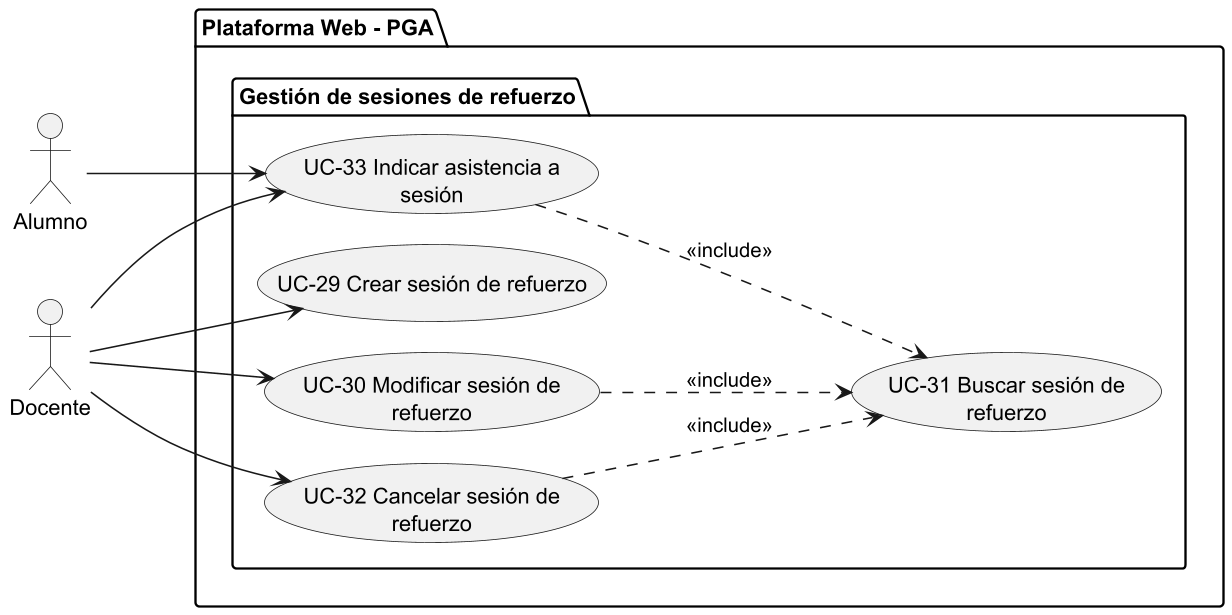

The diagram above was rendered by PlantUML. Its source (embedded in the PNG):
@startuml SUBSISTEMA_GestionSesionesRefuerzo
left to right direction

skinparam dpi 150
skinparam usecasePadding 25
skinparam actorPadding 80
skinparam packagePadding 50
skinparam wrapWidth 200

skinparam nodesep 20
skinparam ranksep 100

actor Alumno
actor Docente

package "Plataforma Web - PGA"{
    package "Gestión de sesiones de refuerzo" {
        usecase "UC-29 Crear sesión de refuerzo" as UC29
        usecase "UC-30 Modificar sesión de refuerzo" as UC30
        usecase "UC-31 Buscar sesión de refuerzo" as UC31
        usecase "UC-32 Cancelar sesión de refuerzo" as UC32
        usecase "UC-33 Indicar asistencia a sesión" as UC33
    }
}

Docente --> UC29
Docente --> UC30
Docente --> UC32
UC30 ..> UC31 : <<include>>
UC32 ..> UC31 : <<include>>

Docente --> UC33
Alumno --> UC33
UC33 ..> UC31 : <<include>>

@enduml